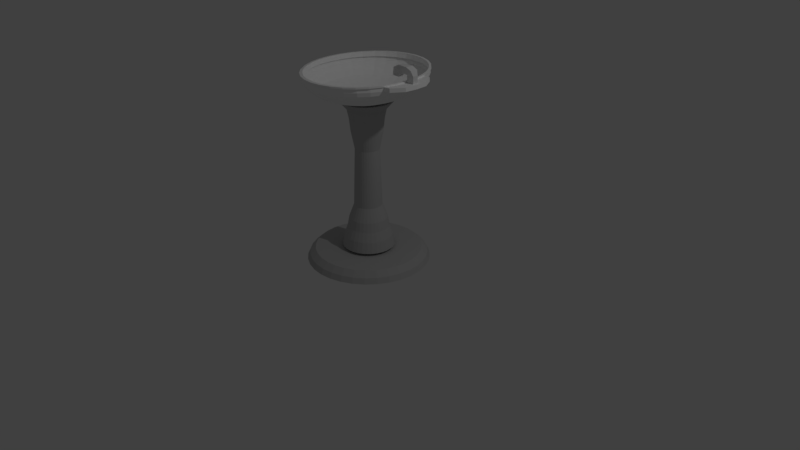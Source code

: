 # Source: bathroom_sink.blend  (saved by Blender 2.79.0; exported with 4.5.12 LTS)
import bpy
from mathutils import Matrix  # noqa: F401  (used for matrix-valued properties, if any)

bpy.ops.wm.read_factory_settings(use_empty=True)
scene = bpy.context.scene
scene.name = 'Scene'

# ---- collections
col_collection_1 = bpy.data.collections.new('Collection 1'); scene.collection.children.link(col_collection_1)
col_collection_2 = bpy.data.collections.new('Collection 2'); scene.collection.children.link(col_collection_2)

# ---- materials (node trees are filled in below, after node groups)
mat_top = bpy.data.materials.new('top')
mat_top.alpha_threshold = 0.0
mat_top.use_transparent_shadow = False
mat_top.diffuse_color = (1.0, 1.0, 1.0, 1.0)
mat_top.roughness = 0.5
mat_pole = bpy.data.materials.new('pole')
mat_pole.alpha_threshold = 0.0
mat_pole.use_transparent_shadow = False
mat_pole.diffuse_color = (0.4969, 0.4969, 0.4969, 1.0)
mat_pole.roughness = 0.5
mat_base = bpy.data.materials.new('base')
mat_base.alpha_threshold = 0.0
mat_base.use_transparent_shadow = False
mat_base.diffuse_color = (0.4969, 0.4969, 0.4969, 1.0)
mat_base.roughness = 0.5

# ---- material node trees

# ---- world
world_world = bpy.data.worlds.new('World'); scene.world = world_world
world_world.color = (0.05088, 0.05088, 0.05088)
world_world.use_sun_shadow = False
world_world.sun_shadow_jitter_overblur = 0.0
world_world.cycles.sampling_method = 'MANUAL'

# ---- cameras
cam_camera = bpy.data.cameras.new('Camera')
cam_camera.clip_end = 100.0
cam_camera.lens = 35.0
cam_camera.sensor_width = 32.0
cam_camera.sensor_height = 18.0
cam_camera.ortho_scale = 7.314
cam_camera.dof.focus_distance = 0.0
cam_camera.dof.aperture_fstop = 128.0

# ---- lights
light_lamp = bpy.data.lights.new('Lamp', 'POINT')
light_lamp.transmission_factor = 0.0
light_lamp.cutoff_distance = 30.0
light_lamp.energy = 100.0
light_lamp.shadow_buffer_clip_start = 1.001
light_lamp.shadow_soft_size = 0.1
light_lamp.shadow_maximum_resolution = 0.006
light_lamp.use_absolute_resolution = True

# ---- meshes
me_cylinder_001 = bpy.data.meshes.new('Cylinder.001')
me_cylinder_001.from_pydata([(0.01116, 0.3919, -2.166), (0.01005, 0.9726, -0.1662), (0.08804, 0.3844, -2.166), (0.2003, 0.9538, -0.1662), (0.162, 0.3619, -2.166), (0.3833, 0.8983, -0.1662), (0.2301, 0.3255, -2.166), (0.5519, 0.8082, -0.1662), (0.2898, 0.2765, -2.166), (0.6997, 0.6869, -0.1662), (0.3388, 0.2168, -2.166), (0.821, 0.5391, -0.1662), (0.3753, 0.1486, -2.166), (0.9111, 0.3705, -0.1662), (0.3977, 0.07471, -2.166), (0.9666, 0.1875, -0.1662), (0.4053, -0.002179, -2.166), (0.9854, -0.002757, -0.1662), (0.3977, -0.07907, -2.166), (0.9666, -0.193, -0.1662), (0.3753, -0.153, -2.166), (0.9111, -0.376, -0.1662), (0.3388, -0.2211, -2.166), (0.821, -0.5446, -0.1662), (0.2898, -0.2809, -2.166), (0.6997, -0.6924, -0.1662), (0.2301, -0.3299, -2.166), (0.5519, -0.8137, -0.1662), (0.162, -0.3663, -2.166), (0.3833, -0.9038, -0.1662), (0.08804, -0.3887, -2.166), (0.2003, -0.9593, -0.1662), (0.01116, -0.3963, -2.166), (0.01005, -0.9781, -0.1662), (-0.06573, -0.3887, -2.166), (-0.1802, -0.9593, -0.1662), (-0.1397, -0.3663, -2.166), (-0.3632, -0.9038, -0.1662), (-0.2078, -0.3299, -2.166), (-0.5318, -0.8137, -0.1662), (-0.2675, -0.2809, -2.166), (-0.6796, -0.6924, -0.1662), (-0.3165, -0.2211, -2.166), (-0.8009, -0.5446, -0.1662), (-0.3529, -0.153, -2.166), (-0.891, -0.376, -0.1662), (-0.3754, -0.07906, -2.166), (-0.9465, -0.193, -0.1662), (-0.3829, -0.002179, -2.166), (-0.9653, -0.002756, -0.1662), (-0.3754, 0.07471, -2.166), (-0.9465, 0.1875, -0.1662), (-0.3529, 0.1486, -2.166), (-0.891, 0.3705, -0.1662), (-0.3165, 0.2168, -2.166), (-0.8009, 0.5391, -0.1662), (-0.2675, 0.2765, -2.166), (-0.6796, 0.6869, -0.1662), (-0.2078, 0.3255, -2.166), (-0.5318, 0.8082, -0.1662), (-0.1397, 0.3619, -2.166), (-0.3632, 0.8983, -0.1662), (-0.06573, 0.3844, -2.166), (-0.1802, 0.9538, -0.1662), (0.00939, 0.7893, -1.547), (0.164, 0.774, -1.547), (0.3126, 0.7289, -1.547), (0.4496, 0.6557, -1.547), (0.5697, 0.5572, -1.547), (0.6682, 0.4371, -1.547), (0.7414, 0.3001, -1.547), (0.7865, 0.1515, -1.547), (0.8018, -0.003102, -1.547), (0.7865, -0.1577, -1.547), (0.7414, -0.3063, -1.547), (0.6682, -0.4433, -1.547), (0.5697, -0.5634, -1.547), (0.4496, -0.6619, -1.547), (0.3126, -0.7351, -1.547), (0.164, -0.7802, -1.547), (0.00939, -0.7955, -1.547), (-0.1452, -0.7802, -1.547), (-0.2938, -0.7351, -1.547), (-0.4308, -0.6619, -1.547), (-0.5509, -0.5634, -1.547), (-0.6494, -0.4433, -1.547), (-0.7227, -0.3063, -1.547), (-0.7677, -0.1577, -1.547), (-0.783, -0.003101, -1.547), (-0.7677, 0.1515, -1.547), (-0.7227, 0.3001, -1.547), (-0.6494, 0.4371, -1.547), (-0.5509, 0.5572, -1.547), (-0.4308, 0.6557, -1.547), (-0.2938, 0.7289, -1.547), (-0.1452, 0.774, -1.547), (0.009623, 0.9777, -0.8122), (0.2009, 0.9589, -0.8122), (0.3849, 0.903, -0.8122), (0.5545, 0.8124, -0.8122), (0.7031, 0.6905, -0.8122), (0.825, 0.5419, -0.8122), (0.9156, 0.3723, -0.8122), (0.9715, 0.1883, -0.8122), (0.9903, -0.002981, -0.8122), (0.9715, -0.1943, -0.8122), (0.9156, -0.3783, -0.8122), (0.825, -0.5478, -0.8122), (0.7031, -0.6964, -0.8122), (0.5545, -0.8184, -0.8122), (0.3849, -0.909, -0.8122), (0.2009, -0.9648, -0.8122), (0.009622, -0.9837, -0.8122), (-0.1817, -0.9648, -0.8122), (-0.3657, -0.909, -0.8122), (-0.5352, -0.8184, -0.8122), (-0.6838, -0.6964, -0.8122), (-0.8058, -0.5478, -0.8122), (-0.8964, -0.3783, -0.8122), (-0.9522, -0.1943, -0.8122), (-0.9711, -0.00298, -0.8122), (-0.9522, 0.1883, -0.8122), (-0.8964, 0.3723, -0.8122), (-0.8058, 0.5419, -0.8122), (-0.6838, 0.6905, -0.8122), (-0.5352, 0.8124, -0.8122), (-0.3657, 0.903, -0.8122), (-0.1817, 0.9589, -0.8122), (0.01005, 1.001, -0.5378), (0.2058, 0.9813, -0.5378), (0.394, 0.9242, -0.5378), (0.5675, 0.8315, -0.5378), (0.7195, 0.7067, -0.5378), (0.8443, 0.5547, -0.5378), (0.937, 0.3812, -0.5378), (0.9941, 0.193, -0.5378), (1.013, -0.002757, -0.5378), (0.9941, -0.1985, -0.5378), (0.937, -0.3867, -0.5378), (0.8443, -0.5602, -0.5378), (0.7195, -0.7122, -0.5378), (0.5675, -0.837, -0.5378), (0.394, -0.9297, -0.5378), (0.2058, -0.9868, -0.5378), (0.01005, -1.006, -0.5378), (-0.1857, -0.9868, -0.5378), (-0.3739, -0.9297, -0.5378), (-0.5474, -0.837, -0.5378), (-0.6994, -0.7122, -0.5378), (-0.8242, -0.5602, -0.5378), (-0.9169, -0.3867, -0.5378), (-0.974, -0.1985, -0.5378), (-0.9933, -0.002756, -0.5378), (-0.974, 0.193, -0.5378), (-0.9169, 0.3812, -0.5378), (-0.8242, 0.5547, -0.5378), (-0.6994, 0.7067, -0.5378), (-0.5474, 0.8315, -0.5378), (-0.3739, 0.9242, -0.5378), (-0.1857, 0.9813, -0.5378), (0.01005, 0.9982, -0.2712), (0.2053, 0.9789, -0.2712), (0.3931, 0.922, -0.2712), (0.5661, 0.8295, -0.2712), (0.7178, 0.705, -0.2712), (0.8423, 0.5533, -0.2712), (0.9348, 0.3803, -0.2712), (0.9918, 0.1925, -0.2712), (1.011, -0.002757, -0.2712), (0.9918, -0.198, -0.2712), (0.9348, -0.3858, -0.2712), (0.8423, -0.5588, -0.2712), (0.7178, -0.7105, -0.2712), (0.5661, -0.835, -0.2712), (0.3931, -0.9275, -0.2712), (0.2053, -0.9845, -0.2712), (0.01005, -1.004, -0.2712), (-0.1852, -0.9845, -0.2712), (-0.373, -0.9275, -0.2712), (-0.546, -0.835, -0.2712), (-0.6977, -0.7105, -0.2712), (-0.8222, -0.5588, -0.2712), (-0.9147, -0.3858, -0.2712), (-0.9716, -0.198, -0.2712), (-0.9909, -0.002756, -0.2712), (-0.9716, 0.1925, -0.2712), (-0.9147, 0.3803, -0.2712), (-0.8222, 0.5533, -0.2712), (-0.6977, 0.705, -0.2712), (-0.546, 0.8295, -0.2712), (-0.373, 0.922, -0.2712), (-0.1852, 0.9789, -0.2712), (0.9908, -0.1978, -0.1662), (1.01, -0.002757, -0.1662), (0.9339, -0.3854, -0.1662), (0.8415, -0.5583, -0.1662), (0.7172, -0.7099, -0.1662), (0.5656, -0.8342, -0.1662), (0.3927, -0.9266, -0.1662), (0.2051, -0.9835, -0.1662), (0.01005, -1.003, -0.1662), (-0.185, -0.9835, -0.1662), (-0.3726, -0.9266, -0.1662), (-0.5455, -0.8342, -0.1662), (-0.6971, -0.7099, -0.1662), (-0.8214, -0.5583, -0.1662), (-0.9138, -0.3854, -0.1662), (-0.9707, -0.1978, -0.1662), (-0.9899, -0.002756, -0.1662), (1.011, -0.002757, -0.2712), (0.9918, -0.198, -0.2712), (0.9348, -0.3858, -0.2712), (0.8423, -0.5588, -0.2712), (0.7178, -0.7105, -0.2712), (0.5661, -0.835, -0.2712), (0.3931, -0.9275, -0.2712), (0.2053, -0.9845, -0.2712), (0.01005, -1.004, -0.2712), (-0.1852, -0.9845, -0.2712), (-0.373, -0.9275, -0.2712), (-0.546, -0.835, -0.2712), (-0.6977, -0.7105, -0.2712), (-0.8222, -0.5588, -0.2712), (-0.9147, -0.3858, -0.2712), (-0.9716, -0.198, -0.2712), (-0.9909, -0.002756, -0.2712), (0.8472, -0.5868, -0.1619), (0.9396, -0.4139, -0.1619), (0.7228, -0.7383, -0.1619), (0.5713, -0.8627, -0.1619), (0.3984, -0.9551, -0.1619), (0.2108, -1.012, -0.1619), (0.01571, -1.031, -0.1619), (-0.1794, -1.012, -0.1619), (-0.367, -0.9551, -0.1619), (-0.5399, -0.8627, -0.1619), (-0.6914, -0.7383, -0.1619), (0.9405, -0.4142, -0.2669), (0.848, -0.5873, -0.2669), (0.7235, -0.739, -0.2669), (0.5718, -0.8634, -0.2669), (0.3988, -0.9559, -0.2669), (0.211, -1.013, -0.2669), (0.01571, -1.032, -0.2669), (-0.1796, -1.013, -0.2669), (-0.3673, -0.9559, -0.2669), (-0.5404, -0.8634, -0.2669), (-0.6921, -0.739, -0.2669), (0.8557, 0.5556, -0.1643), (0.7314, 0.7072, -0.1643), (0.9482, 0.3828, -0.1643), (1.005, 0.1952, -0.1643), (1.024, 7.305e-05, -0.1643), (0.732, 0.7078, -0.2692), (0.8565, 0.5562, -0.2692), (0.949, 0.3831, -0.2692), (1.006, 0.1953, -0.2692), (1.025, 7.305e-05, -0.2692), (1.005, -0.195, -0.1643), (1.024, 7.305e-05, -0.1643), (0.9482, -0.3826, -0.1643), (1.025, 7.305e-05, -0.2692), (1.006, -0.1952, -0.2692), (0.949, -0.383, -0.2692), (0.2051, 0.9925, -0.1642), (0.01005, 1.012, -0.1642), (0.01005, 1.013, -0.2691), (0.3927, 0.9356, -0.1642), (0.5656, 0.8432, -0.1642), (0.7172, 0.7189, -0.1642), (-0.5455, 0.8432, -0.1642), (-0.6971, 0.7189, -0.1642), (-0.3726, 0.9356, -0.1642), (-0.185, 0.9925, -0.1642), (0.2053, 0.9934, -0.2691), (0.3931, 0.9365, -0.2691), (0.5661, 0.844, -0.2691), (0.7178, 0.7195, -0.2691), (-0.6977, 0.7195, -0.2691), (-0.546, 0.844, -0.2691), (-0.373, 0.9365, -0.2691), (-0.1852, 0.9934, -0.2691), (-0.9852, 0.1923, -0.1642), (-1.004, -0.002756, -0.1642), (-0.9283, 0.3799, -0.1642), (-0.8359, 0.5528, -0.1642), (-0.7116, 0.7044, -0.1642), (-1.005, -0.002756, -0.2691), (-0.9862, 0.1925, -0.2691), (-0.9292, 0.3803, -0.2691), (-0.8367, 0.5533, -0.2691), (-0.7122, 0.705, -0.2691), (-0.8359, -0.5583, -0.1642), (-0.7116, -0.7099, -0.1642), (-0.9283, -0.3854, -0.1642), (-0.9852, -0.1978, -0.1642), (-1.004, -0.002756, -0.1642), (-0.7122, -0.7105, -0.2691), (-0.8367, -0.5588, -0.2691), (-0.9292, -0.3858, -0.2691), (-0.9862, -0.198, -0.2691), (-1.005, -0.002756, -0.2691), (0.2051, 0.978, -0.1662), (0.01005, 0.9972, -0.1662), (0.3927, 0.9211, -0.1662), (0.5656, 0.8287, -0.1662), (0.7172, 0.7044, -0.1662), (0.8415, 0.5528, -0.1662), (0.9339, 0.3799, -0.1662), (0.9908, 0.1923, -0.1662), (1.01, -0.002757, -0.1662), (0.9908, -0.1978, -0.1662), (0.9339, -0.3854, -0.1662), (0.8415, -0.5583, -0.1662), (0.7172, -0.7099, -0.1662), (0.5656, -0.8342, -0.1662), (0.3927, -0.9266, -0.1662), (0.2051, -0.9835, -0.1662), (0.01005, -1.003, -0.1662), (-0.185, -0.9835, -0.1662), (-0.3726, -0.9266, -0.1662), (-0.5455, -0.8342, -0.1662), (-0.6971, -0.7099, -0.1662), (-0.8214, -0.5583, -0.1662), (-0.9138, -0.3854, -0.1662), (-0.9707, -0.1978, -0.1662), (-0.9899, -0.002756, -0.1662), (-0.9707, 0.1923, -0.1662), (-0.9138, 0.3799, -0.1662), (-0.8214, 0.5528, -0.1662), (-0.6971, 0.7044, -0.1662), (-0.5455, 0.8287, -0.1662), (-0.3726, 0.9211, -0.1662), (-0.185, 0.978, -0.1662), (0.2003, 0.9538, -0.5198), (0.01005, 0.9726, -0.5198), (0.3833, 0.8983, -0.5198), (0.5519, 0.8082, -0.5198), (0.6997, 0.6869, -0.5198), (0.821, 0.5391, -0.5198), (0.9111, 0.3705, -0.5198), (0.9666, 0.1875, -0.5198), (0.9854, -0.002757, -0.5198), (0.9666, -0.193, -0.5198), (0.9111, -0.376, -0.5198), (0.821, -0.5446, -0.5198), (0.6997, -0.6924, -0.5198), (0.5519, -0.8137, -0.5198), (0.3833, -0.9038, -0.5198), (0.2003, -0.9593, -0.5198), (0.01005, -0.9781, -0.5198), (-0.1802, -0.9593, -0.5198), (-0.3632, -0.9038, -0.5198), (-0.5318, -0.8137, -0.5198), (-0.6796, -0.6924, -0.5198), (-0.8009, -0.5446, -0.5198), (-0.891, -0.376, -0.5198), (-0.9465, -0.193, -0.5198), (-0.9653, -0.002756, -0.5198), (-0.9465, 0.1875, -0.5198), (-0.891, 0.3705, -0.5198), (-0.8009, 0.5391, -0.5198), (-0.6796, 0.6869, -0.5198), (-0.5318, 0.8082, -0.5198), (-0.3632, 0.8983, -0.5198), (-0.1802, 0.9538, -0.5198), (0.134, 0.6207, -1.824), (0.2532, 0.5845, -1.824), (0.3631, 0.5258, -1.824), (0.4595, 0.4467, -1.824), (0.5385, 0.3504, -1.824), (0.5973, 0.2405, -1.824), (0.6335, 0.1212, -1.824), (0.6457, -0.00281, -1.824), (0.6335, -0.1268, -1.824), (0.5973, -0.2461, -1.824), (0.5385, -0.356, -1.824), (0.4595, -0.4523, -1.824), (0.3631, -0.5314, -1.824), (0.2532, -0.5901, -1.824), (0.134, -0.6263, -1.824), (0.00995, -0.6385, -1.824), (-0.1141, -0.6263, -1.824), (-0.2333, -0.5901, -1.824), (-0.3432, -0.5314, -1.824), (-0.4396, -0.4523, -1.824), (-0.5186, -0.356, -1.824), (-0.5774, -0.2461, -1.824), (-0.6136, -0.1268, -1.824), (-0.6258, -0.002809, -1.824), (-0.6136, 0.1212, -1.824), (-0.5774, 0.2405, -1.824), (-0.5186, 0.3504, -1.824), (-0.4396, 0.4467, -1.824), (-0.3432, 0.5258, -1.824), (-0.2333, 0.5845, -1.824), (-0.1141, 0.6207, -1.824), (0.00995, 0.6329, -1.824), (0.187, 0.89, -1.155), (0.3578, 0.8382, -1.155), (0.5153, 0.7541, -1.155), (0.6533, 0.6408, -1.155), (0.7665, 0.5028, -1.155), (0.8507, 0.3454, -1.155), (0.9025, 0.1745, -1.155), (0.92, -0.003128, -1.155), (0.9025, -0.1808, -1.155), (0.8507, -0.3516, -1.155), (0.7665, -0.5091, -1.155), (0.6533, -0.6471, -1.155), (0.5153, -0.7603, -1.155), (0.3578, -0.8445, -1.155), (0.187, -0.8963, -1.155), (0.00934, -0.9138, -1.155), (-0.1683, -0.8963, -1.155), (-0.3392, -0.8445, -1.155), (-0.4966, -0.7603, -1.155), (-0.6346, -0.6471, -1.155), (-0.7478, -0.5091, -1.155), (-0.832, -0.3516, -1.155), (-0.8838, -0.1808, -1.155), (-0.9013, -0.003127, -1.155), (-0.8838, 0.1745, -1.155), (-0.832, 0.3454, -1.155), (-0.7478, 0.5028, -1.155), (-0.6346, 0.6408, -1.155), (-0.4966, 0.7541, -1.155), (-0.3392, 0.8382, -1.155), (-0.1683, 0.89, -1.155), (0.009341, 0.9075, -1.155), (1.072, 0.3803, -0.243), (1.075, 0.3812, -0.5096), (1.212, 0.1925, -0.243), (1.214, 0.193, -0.5096), (1.231, -0.002757, -0.243), (1.233, -0.002757, -0.5096), (1.212, -0.198, -0.243), (1.214, -0.1985, -0.5096), (1.067, -0.3858, -0.243), (1.069, -0.3867, -0.5096)], [], [(303, 302, 264, 265), (304, 305, 268, 267), (331, 332, 272, 270), (164, 163, 276, 277), (165, 164, 253, 254), (306, 307, 248, 249), (166, 165, 254, 255), (209, 193, 259, 261), (326, 184, 225, 208), (174, 173, 214, 215), (320, 321, 203, 202), (311, 312, 194, 192), (175, 174, 215, 216), (168, 310, 193, 209), (324, 325, 207, 206), (176, 175, 216, 217), (315, 316, 198, 197), (177, 176, 217, 218), (319, 320, 202, 201), (310, 311, 192, 193), (178, 177, 218, 219), (323, 324, 206, 205), (179, 178, 219, 220), (314, 315, 197, 196), (186, 185, 288, 289), (225, 224, 300, 301), (326, 327, 282, 283), (187, 186, 289, 290), (333, 303, 265, 273), (188, 330, 271, 278), (45, 43, 355, 356), (302, 304, 267, 264), (189, 188, 278, 279), (0, 2, 4, 6, 8, 10, 12, 14, 16, 18, 20, 22, 24, 26, 28, 30, 32, 34, 36, 38, 40, 42, 44, 46, 48, 50, 52, 54, 56, 58, 60, 62), (396, 95, 64, 397), (395, 94, 95, 396), (394, 93, 94, 395), (393, 92, 93, 394), (392, 91, 92, 393), (391, 90, 91, 392), (390, 89, 90, 391), (389, 88, 89, 390), (388, 87, 88, 389), (387, 86, 87, 388), (386, 85, 86, 387), (385, 84, 85, 386), (384, 83, 84, 385), (383, 82, 83, 384), (382, 81, 82, 383), (381, 80, 81, 382), (380, 79, 80, 381), (379, 78, 79, 380), (378, 77, 78, 379), (377, 76, 77, 378), (376, 75, 76, 377), (375, 74, 75, 376), (374, 73, 74, 375), (373, 72, 73, 374), (372, 71, 72, 373), (371, 70, 71, 372), (370, 69, 70, 371), (369, 68, 69, 370), (368, 67, 68, 369), (367, 66, 67, 368), (366, 65, 66, 367), (397, 64, 65, 366), (428, 127, 96, 429), (427, 126, 127, 428), (426, 125, 126, 427), (425, 124, 125, 426), (424, 123, 124, 425), (423, 122, 123, 424), (422, 121, 122, 423), (421, 120, 121, 422), (420, 119, 120, 421), (419, 118, 119, 420), (418, 117, 118, 419), (417, 116, 117, 418), (416, 115, 116, 417), (415, 114, 115, 416), (414, 113, 114, 415), (413, 112, 113, 414), (412, 111, 112, 413), (411, 110, 111, 412), (410, 109, 110, 411), (409, 108, 109, 410), (408, 107, 108, 409), (407, 106, 107, 408), (406, 105, 106, 407), (405, 104, 105, 406), (404, 103, 104, 405), (403, 102, 103, 404), (402, 101, 102, 403), (401, 100, 101, 402), (400, 99, 100, 401), (399, 98, 99, 400), (398, 97, 98, 399), (429, 96, 97, 398), (127, 159, 128, 96), (126, 158, 159, 127), (125, 157, 158, 126), (124, 156, 157, 125), (123, 155, 156, 124), (122, 154, 155, 123), (121, 153, 154, 122), (120, 152, 153, 121), (119, 151, 152, 120), (118, 150, 151, 119), (117, 149, 150, 118), (116, 148, 149, 117), (115, 147, 148, 116), (114, 146, 147, 115), (113, 145, 146, 114), (112, 144, 145, 113), (111, 143, 144, 112), (110, 142, 143, 111), (109, 141, 142, 110), (108, 140, 141, 109), (107, 139, 140, 108), (106, 138, 139, 107), (105, 137, 138, 106), (104, 136, 137, 105), (103, 135, 136, 104), (102, 134, 135, 103), (101, 133, 134, 102), (100, 132, 133, 101), (99, 131, 132, 100), (98, 130, 131, 99), (97, 129, 130, 98), (96, 128, 129, 97), (159, 191, 160, 128), (158, 190, 191, 159), (157, 189, 190, 158), (156, 188, 189, 157), (155, 187, 188, 156), (154, 186, 187, 155), (153, 185, 186, 154), (152, 184, 185, 153), (151, 183, 184, 152), (150, 182, 183, 151), (149, 181, 182, 150), (148, 180, 181, 149), (147, 179, 180, 148), (146, 178, 179, 147), (145, 177, 178, 146), (144, 176, 177, 145), (143, 175, 176, 144), (142, 174, 175, 143), (141, 173, 174, 142), (140, 172, 173, 141), (139, 171, 172, 140), (138, 170, 171, 139), (134, 166, 430, 431), (135, 134, 431, 433), (169, 170, 438, 436), (166, 167, 432, 430), (133, 165, 166, 134), (132, 164, 165, 133), (131, 163, 164, 132), (130, 162, 163, 131), (129, 161, 162, 130), (128, 160, 161, 129), (192, 194, 260, 258), (308, 309, 251, 250), (195, 196, 228, 226), (218, 217, 243, 244), (202, 203, 235, 234), (194, 195, 226, 227), (219, 218, 244, 245), (201, 202, 234, 233), (212, 211, 237, 238), (220, 219, 245, 246), (200, 201, 233, 232), (213, 212, 238, 239), (208, 225, 301, 296), (328, 329, 285, 284), (188, 187, 290, 291), (330, 188, 291, 286), (316, 317, 199, 198), (173, 172, 213, 214), (325, 326, 208, 207), (172, 171, 212, 213), (312, 313, 195, 194), (321, 322, 204, 203), (171, 170, 211, 212), (184, 183, 224, 225), (317, 318, 200, 199), (170, 169, 210, 211), (183, 182, 223, 224), (169, 168, 209, 210), (313, 314, 196, 195), (182, 181, 222, 223), (322, 323, 205, 204), (181, 180, 221, 222), (318, 319, 201, 200), (180, 179, 220, 221), (237, 227, 226, 238), (238, 226, 228, 239), (239, 228, 229, 240), (240, 229, 230, 241), (241, 230, 231, 242), (242, 231, 232, 243), (243, 232, 233, 244), (244, 233, 234, 245), (245, 234, 235, 246), (246, 235, 236, 247), (211, 194, 227, 237), (203, 204, 236, 235), (217, 216, 242, 243), (196, 197, 229, 228), (216, 215, 241, 242), (197, 198, 230, 229), (204, 221, 247, 236), (215, 214, 240, 241), (198, 199, 231, 230), (214, 213, 239, 240), (199, 200, 232, 231), (221, 220, 246, 247), (253, 249, 248, 254), (254, 248, 250, 255), (255, 250, 251, 256), (256, 251, 252, 257), (261, 259, 258, 262), (262, 258, 260, 263), (211, 210, 262, 263), (194, 211, 263, 260), (310, 168, 257, 252), (210, 209, 261, 262), (309, 310, 252, 251), (307, 308, 250, 248), (164, 306, 249, 253), (168, 167, 256, 257), (193, 192, 258, 259), (167, 166, 255, 256), (266, 265, 264, 274), (274, 264, 267, 275), (275, 267, 268, 276), (276, 268, 269, 277), (278, 271, 270, 279), (279, 270, 272, 280), (280, 272, 273, 281), (281, 273, 265, 266), (163, 162, 275, 276), (160, 191, 281, 266), (162, 161, 274, 275), (191, 190, 280, 281), (161, 160, 266, 274), (332, 333, 273, 272), (306, 164, 277, 269), (305, 306, 269, 268), (190, 189, 279, 280), (330, 331, 270, 271), (287, 283, 282, 288), (288, 282, 284, 289), (289, 284, 285, 290), (290, 285, 286, 291), (297, 293, 292, 298), (298, 292, 294, 299), (299, 294, 295, 300), (300, 295, 296, 301), (224, 223, 299, 300), (184, 326, 283, 287), (185, 184, 287, 288), (204, 205, 292, 293), (329, 330, 286, 285), (223, 222, 298, 299), (205, 206, 294, 292), (221, 204, 293, 297), (327, 328, 284, 282), (222, 221, 297, 298), (206, 207, 295, 294), (207, 208, 296, 295), (221, 247, 297), (247, 297, 293, 236), (204, 236, 293), (188, 278, 291), (278, 271, 286, 291), (330, 271, 286), (277, 164, 253), (249, 269, 277, 253), (306, 269, 249), (211, 237, 263), (237, 227, 260, 263), (227, 194, 260), (1, 3, 302, 303), (3, 5, 304, 302), (5, 7, 305, 304), (7, 9, 306, 305), (9, 11, 307, 306), (11, 13, 308, 307), (13, 15, 309, 308), (15, 17, 310, 309), (17, 19, 311, 310), (19, 21, 312, 311), (21, 23, 313, 312), (23, 25, 314, 313), (25, 27, 315, 314), (27, 29, 316, 315), (29, 31, 317, 316), (31, 33, 318, 317), (33, 35, 319, 318), (35, 37, 320, 319), (37, 39, 321, 320), (39, 41, 322, 321), (41, 43, 323, 322), (43, 45, 324, 323), (45, 47, 325, 324), (47, 49, 326, 325), (49, 51, 327, 326), (51, 53, 328, 327), (53, 55, 329, 328), (55, 57, 330, 329), (57, 59, 331, 330), (59, 61, 332, 331), (61, 63, 333, 332), (63, 1, 303, 333), (19, 17, 342, 343), (47, 45, 356, 357), (21, 19, 343, 344), (49, 47, 357, 358), (23, 21, 344, 345), (51, 49, 358, 359), (25, 23, 345, 346), (53, 51, 359, 360), (27, 25, 346, 347), (55, 53, 360, 361), (29, 27, 347, 348), (3, 1, 335, 334), (57, 55, 361, 362), (31, 29, 348, 349), (5, 3, 334, 336), (59, 57, 362, 363), (33, 31, 349, 350), (7, 5, 336, 337), (61, 59, 363, 364), (35, 33, 350, 351), (9, 7, 337, 338), (63, 61, 364, 365), (37, 35, 351, 352), (11, 9, 338, 339), (1, 63, 365, 335), (39, 37, 352, 353), (13, 11, 339, 340), (41, 39, 353, 354), (15, 13, 340, 341), (43, 41, 354, 355), (17, 15, 341, 342), (0, 397, 366, 2), (2, 366, 367, 4), (4, 367, 368, 6), (6, 368, 369, 8), (8, 369, 370, 10), (10, 370, 371, 12), (12, 371, 372, 14), (14, 372, 373, 16), (16, 373, 374, 18), (18, 374, 375, 20), (20, 375, 376, 22), (22, 376, 377, 24), (24, 377, 378, 26), (26, 378, 379, 28), (28, 379, 380, 30), (30, 380, 381, 32), (32, 381, 382, 34), (34, 382, 383, 36), (36, 383, 384, 38), (38, 384, 385, 40), (40, 385, 386, 42), (42, 386, 387, 44), (44, 387, 388, 46), (46, 388, 389, 48), (48, 389, 390, 50), (50, 390, 391, 52), (52, 391, 392, 54), (54, 392, 393, 56), (56, 393, 394, 58), (58, 394, 395, 60), (60, 395, 396, 62), (62, 396, 397, 0), (64, 429, 398, 65), (65, 398, 399, 66), (66, 399, 400, 67), (67, 400, 401, 68), (68, 401, 402, 69), (69, 402, 403, 70), (70, 403, 404, 71), (71, 404, 405, 72), (72, 405, 406, 73), (73, 406, 407, 74), (74, 407, 408, 75), (75, 408, 409, 76), (76, 409, 410, 77), (77, 410, 411, 78), (78, 411, 412, 79), (79, 412, 413, 80), (80, 413, 414, 81), (81, 414, 415, 82), (82, 415, 416, 83), (83, 416, 417, 84), (84, 417, 418, 85), (85, 418, 419, 86), (86, 419, 420, 87), (87, 420, 421, 88), (88, 421, 422, 89), (89, 422, 423, 90), (90, 423, 424, 91), (91, 424, 425, 92), (92, 425, 426, 93), (93, 426, 427, 94), (94, 427, 428, 95), (95, 428, 429, 64), (437, 436, 438, 439), (435, 434, 436, 437), (433, 432, 434, 435), (431, 430, 432, 433), (138, 137, 437, 439), (170, 138, 439, 438), (168, 169, 436, 434), (137, 136, 435, 437), (167, 168, 434, 432), (136, 135, 433, 435)])
me_cylinder_001.materials.append(mat_top)
me_cylinder_001.use_remesh_preserve_volume = False
me_cylinder_001.use_remesh_preserve_attributes = False
me_cylinder_001.use_mirror_vertex_groups = False
me_cylinder_001.update()
me_cylinder = bpy.data.meshes.new('Cylinder')
me_cylinder.from_pydata([(-7.871e-08, 1.663, -0.9978), (-8.437e-08, 1.71, 0.6194), (0.3244, 1.631, -0.9978), (0.3337, 1.678, 0.6194), (0.6363, 1.536, -0.9978), (0.6546, 1.58, 0.6194), (0.9238, 1.383, -0.9978), (0.9503, 1.422, 0.6194), (1.176, 1.176, -0.9978), (1.21, 1.21, 0.6194), (1.383, 0.9238, -0.9978), (1.422, 0.9503, 0.6194), (1.536, 0.6363, -0.9978), (1.58, 0.6546, 0.6194), (1.631, 0.3244, -0.9978), (1.678, 0.3337, 0.6194), (1.663, -6.335e-08, -0.9978), (1.71, -7.334e-08, 0.6194), (1.631, -0.3244, -0.9978), (1.678, -0.3337, 0.6194), (1.536, -0.6363, -0.9978), (1.58, -0.6546, 0.6194), (1.383, -0.9238, -0.9978), (1.422, -0.9503, 0.6194), (1.176, -1.176, -0.9978), (1.21, -1.21, 0.6194), (0.9238, -1.383, -0.9978), (0.9503, -1.422, 0.6194), (0.6363, -1.536, -0.9978), (0.6546, -1.58, 0.6194), (0.3244, -1.631, -0.9978), (0.3337, -1.678, 0.6194), (-6.205e-07, -1.663, -0.9978), (-6.417e-07, -1.71, 0.6194), (-0.3244, -1.631, -0.9978), (-0.3337, -1.678, 0.6194), (-0.6363, -1.536, -0.9978), (-0.6546, -1.58, 0.6194), (-0.9238, -1.383, -0.9978), (-0.9503, -1.422, 0.6194), (-1.176, -1.176, -0.9978), (-1.21, -1.21, 0.6194), (-1.383, -0.9238, -0.9978), (-1.422, -0.9503, 0.6194), (-1.536, -0.6363, -0.9978), (-1.58, -0.6546, 0.6194), (-1.631, -0.3244, -0.9978), (-1.678, -0.3337, 0.6194), (-1.663, 1.417e-06, -0.9978), (-1.71, 1.449e-06, 0.6194), (-1.631, 0.3244, -0.9978), (-1.678, 0.3337, 0.6194), (-1.536, 0.6363, -0.9978), (-1.58, 0.6546, 0.6194), (-1.383, 0.9238, -0.9978), (-1.422, 0.9503, 0.6194), (-1.176, 1.176, -0.9978), (-1.209, 1.21, 0.6194), (-0.9238, 1.383, -0.9978), (-0.9503, 1.422, 0.6194), (-0.6363, 1.536, -0.9978), (-0.6546, 1.58, 0.6194), (-0.3244, 1.631, -0.9978), (-0.3337, 1.678, 0.6194), (-2.491e-08, 1.21, -0.68), (0.236, 1.187, -0.68), (0.463, 1.118, -0.68), (0.6721, 1.006, -0.68), (0.8555, 0.8555, -0.68), (1.006, 0.6721, -0.68), (1.118, 0.463, -0.68), (1.187, 0.236, -0.68), (1.21, 3.155e-08, -0.68), (1.187, -0.236, -0.68), (1.118, -0.463, -0.68), (1.006, -0.6721, -0.68), (0.8555, -0.8555, -0.68), (0.6721, -1.006, -0.68), (0.463, -1.118, -0.68), (0.236, -1.187, -0.68), (-4.191e-07, -1.21, -0.68), (-0.236, -1.187, -0.68), (-0.463, -1.118, -0.68), (-0.6721, -1.006, -0.68), (-0.8555, -0.8555, -0.68), (-1.006, -0.6721, -0.68), (-1.118, -0.463, -0.68), (-1.187, -0.236, -0.68), (-1.21, 1.108e-06, -0.68), (-1.187, 0.236, -0.68), (-1.118, 0.463, -0.68), (-1.006, 0.6721, -0.68), (-0.8555, 0.8555, -0.68), (-0.6721, 1.006, -0.68), (-0.463, 1.118, -0.68), (-0.236, 1.187, -0.68), (0.2982, 1.499, -0.8808), (0.5849, 1.412, -0.8808), (0.8491, 1.271, -0.8808), (1.081, 1.081, -0.8808), (1.271, 0.8491, -0.8808), (1.412, 0.5849, -0.8808), (1.499, 0.2982, -0.8808), (1.528, -3.476e-08, -0.8808), (1.499, -0.2982, -0.8808), (1.412, -0.5849, -0.8808), (1.271, -0.8491, -0.8808), (1.081, -1.081, -0.8808), (0.8491, -1.271, -0.8808), (0.5849, -1.412, -0.8808), (0.2982, -1.499, -0.8808), (-5.572e-07, -1.528, -0.8808), (-0.2982, -1.499, -0.8808), (-0.5849, -1.412, -0.8808), (-0.8491, -1.271, -0.8808), (-1.081, -1.081, -0.8808), (-1.271, -0.8491, -0.8808), (-1.412, -0.5849, -0.8808), (-1.499, -0.2982, -0.8808), (-1.528, 1.326e-06, -0.8808), (-1.499, 0.2982, -0.8808), (-1.412, 0.5849, -0.8808), (-1.271, 0.8491, -0.8808), (-1.081, 1.081, -0.8808), (-0.8491, 1.271, -0.8808), (-0.5849, 1.412, -0.8808), (-0.2982, 1.499, -0.8808), (-5.921e-08, 1.528, -0.8808), (-3.54e-08, 1.323, -0.7804), (0.2581, 1.298, -0.7804), (0.5063, 1.222, -0.7804), (0.735, 1.1, -0.7804), (0.9355, 0.9355, -0.7804), (1.1, 0.735, -0.7804), (1.222, 0.5063, -0.7804), (1.298, 0.2581, -0.7804), (1.323, 8.66e-09, -0.7804), (1.298, -0.2581, -0.7804), (1.222, -0.5063, -0.7804), (1.1, -0.735, -0.7804), (0.9355, -0.9355, -0.7804), (0.735, -1.1, -0.7804), (0.5063, -1.222, -0.7804), (0.2581, -1.298, -0.7804), (-4.665e-07, -1.323, -0.7804), (-0.2581, -1.298, -0.7804), (-0.5063, -1.222, -0.7804), (-0.735, -1.1, -0.7804), (-0.9355, -0.9355, -0.7804), (-1.1, -0.735, -0.7804), (-1.222, -0.5063, -0.7804), (-1.298, -0.2581, -0.7804), (-1.323, 1.186e-06, -0.7804), (-1.298, 0.2581, -0.7804), (-1.222, 0.5063, -0.7804), (-1.1, 0.735, -0.7804), (-0.9355, 0.9355, -0.7804), (-0.735, 1.1, -0.7804), (-0.5063, 1.222, -0.7804), (-0.2581, 1.298, -0.7804), (1.948e-08, 0.8898, -0.5352), (0.1736, 0.8727, -0.5352), (0.3405, 0.8221, -0.5352), (0.4944, 0.7399, -0.5352), (0.6292, 0.6292, -0.5352), (0.7399, 0.4944, -0.5352), (0.8221, 0.3405, -0.5352), (0.8727, 0.1736, -0.5352), (0.8898, 1.065e-07, -0.5352), (0.8727, -0.1736, -0.5352), (0.8221, -0.3405, -0.5352), (0.7399, -0.4944, -0.5352), (0.6292, -0.6292, -0.5352), (0.4944, -0.7399, -0.5352), (0.3405, -0.8221, -0.5352), (0.1736, -0.8727, -0.5352), (-2.705e-07, -0.8898, -0.5352), (-0.1736, -0.8727, -0.5352), (-0.3405, -0.8221, -0.5352), (-0.4944, -0.7399, -0.5352), (-0.6292, -0.6292, -0.5352), (-0.7399, -0.4944, -0.5352), (-0.8221, -0.3405, -0.5352), (-0.8727, -0.1736, -0.5352), (-0.8898, 8.985e-07, -0.5352), (-0.8727, 0.1736, -0.5352), (-0.8221, 0.3405, -0.5352), (-0.7399, 0.4944, -0.5352), (-0.6292, 0.6292, -0.5352), (-0.4944, 0.7399, -0.5352), (-0.3405, 0.8221, -0.5352), (-0.1736, 0.8727, -0.5352), (3.229e-08, 0.7682, 0.0917), (0.1499, 0.7535, 0.0917), (0.294, 0.7097, 0.0917), (0.4268, 0.6388, 0.0917), (0.5432, 0.5432, 0.0917), (0.6388, 0.4268, 0.0917), (0.7097, 0.294, 0.0917), (0.7535, 0.1499, 0.0917), (0.7682, 1.32e-07, 0.0917), (0.7535, -0.1499, 0.0917), (0.7097, -0.294, 0.0917), (0.6388, -0.4268, 0.0917), (0.5432, -0.5432, 0.0917), (0.4268, -0.6388, 0.0917), (0.294, -0.7097, 0.0917), (0.1499, -0.7535, 0.0917), (-2.18e-07, -0.7682, 0.0917), (-0.1499, -0.7535, 0.0917), (-0.294, -0.7097, 0.0917), (-0.4268, -0.6388, 0.0917), (-0.5432, -0.5432, 0.0917), (-0.6388, -0.4268, 0.0917), (-0.7097, -0.294, 0.0917), (-0.7535, -0.1499, 0.0917), (-0.7682, 8.158e-07, 0.0917), (-0.7535, 0.1499, 0.0917), (-0.7097, 0.294, 0.0917), (-0.6388, 0.4268, 0.0917), (-0.5432, 0.5432, 0.0917), (-0.4268, 0.6388, 0.0917), (-0.294, 0.7097, 0.0917), (-0.1499, 0.7535, 0.0917), (1.007e-08, 0.9978, 0.2906), (0.1947, 0.9787, 0.2906), (0.3819, 0.9219, 0.2906), (0.5544, 0.8297, 0.2906), (0.7056, 0.7056, 0.2906), (0.8297, 0.5544, 0.2906), (0.9219, 0.3819, 0.2906), (0.9787, 0.1947, 0.2906), (0.9978, 7.984e-08, 0.2906), (0.9787, -0.1947, 0.2906), (0.9219, -0.3819, 0.2906), (0.8297, -0.5544, 0.2906), (0.7056, -0.7056, 0.2906), (0.5544, -0.8297, 0.2906), (0.3819, -0.9219, 0.2906), (0.1947, -0.9787, 0.2906), (-3.151e-07, -0.9978, 0.2906), (-0.1947, -0.9787, 0.2906), (-0.3819, -0.9219, 0.2906), (-0.5544, -0.8297, 0.2906), (-0.7056, -0.7056, 0.2906), (-0.8297, -0.5544, 0.2906), (-0.9219, -0.3819, 0.2906), (-0.9787, -0.1947, 0.2906), (-0.9978, 9.68e-07, 0.2906), (-0.9787, 0.1947, 0.2906), (-0.9219, 0.3819, 0.2906), (-0.8297, 0.5544, 0.2906), (-0.7056, 0.7056, 0.2906), (-0.5544, 0.8297, 0.2906), (-0.3819, 0.9219, 0.2906), (-0.1947, 0.9787, 0.2906), (-5.451e-09, 1.082, 0.4227), (0.2112, 1.062, 0.4227), (0.4142, 1.0, 0.4227), (0.6014, 0.9, 0.4227), (0.7654, 0.7654, 0.4227), (0.9, 0.6014, 0.4227), (1.0, 0.4142, 0.4227), (1.062, 0.2112, 0.4227), (1.082, 5.951e-08, 0.4227), (1.062, -0.2112, 0.4227), (1.0, -0.4142, 0.4227), (0.9, -0.6014, 0.4227), (0.7654, -0.7654, 0.4227), (0.6014, -0.9, 0.4227), (0.4142, -1.0, 0.4227), (0.2112, -1.062, 0.4227), (-3.581e-07, -1.082, 0.4227), (-0.2112, -1.062, 0.4227), (-0.4142, -1.0, 0.4227), (-0.6014, -0.9, 0.4227), (-0.7654, -0.7654, 0.4227), (-0.9, -0.6014, 0.4227), (-1.0, -0.4142, 0.4227), (-1.062, -0.2112, 0.4227), (-1.082, 1.023e-06, 0.4227), (-1.062, 0.2112, 0.4227), (-1.0, 0.4142, 0.4227), (-0.9, 0.6014, 0.4227), (-0.7654, 0.7654, 0.4227), (-0.6014, 0.9, 0.4227), (-0.4142, 1.0, 0.4227), (-0.2112, 1.062, 0.4227), (-1.885e-08, 1.208, 0.5236), (0.2356, 1.185, 0.5236), (0.4622, 1.116, 0.5236), (0.671, 1.004, 0.5236), (0.8541, 0.8541, 0.5236), (1.004, 0.671, 0.5236), (1.116, 0.4622, 0.5236), (1.185, 0.2356, 0.5236), (1.208, 2.577e-08, 0.5236), (1.185, -0.2356, 0.5236), (1.116, -0.4622, 0.5236), (1.004, -0.671, 0.5236), (0.8541, -0.8541, 0.5236), (0.671, -1.004, 0.5236), (0.4622, -1.116, 0.5236), (0.2356, -1.185, 0.5236), (-4.124e-07, -1.208, 0.5236), (-0.2356, -1.185, 0.5236), (-0.4622, -1.116, 0.5236), (-0.671, -1.004, 0.5236), (-0.8541, -0.8541, 0.5236), (-1.004, -0.671, 0.5236), (-1.116, -0.4622, 0.5236), (-1.185, -0.2356, 0.5236), (-1.208, 1.101e-06, 0.5236), (-1.185, 0.2356, 0.5236), (-1.116, 0.4622, 0.5236), (-1.004, 0.671, 0.5236), (-0.8541, 0.8541, 0.5236), (-0.671, 1.004, 0.5236), (-0.4622, 1.116, 0.5236), (-0.2356, 1.185, 0.5236)], [], [(288, 1, 3, 289), (289, 3, 5, 290), (290, 5, 7, 291), (291, 7, 9, 292), (292, 9, 11, 293), (293, 11, 13, 294), (294, 13, 15, 295), (295, 15, 17, 296), (296, 17, 19, 297), (297, 19, 21, 298), (298, 21, 23, 299), (299, 23, 25, 300), (300, 25, 27, 301), (301, 27, 29, 302), (302, 29, 31, 303), (303, 31, 33, 304), (304, 33, 35, 305), (305, 35, 37, 306), (306, 37, 39, 307), (307, 39, 41, 308), (308, 41, 43, 309), (309, 43, 45, 310), (310, 45, 47, 311), (311, 47, 49, 312), (312, 49, 51, 313), (313, 51, 53, 314), (314, 53, 55, 315), (315, 55, 57, 316), (316, 57, 59, 317), (317, 59, 61, 318), (3, 1, 63, 61, 59, 57, 55, 53, 51, 49, 47, 45, 43, 41, 39, 37, 35, 33, 31, 29, 27, 25, 23, 21, 19, 17, 15, 13, 11, 9, 7, 5), (318, 61, 63, 319), (319, 63, 1, 288), (0, 2, 4, 6, 8, 10, 12, 14, 16, 18, 20, 22, 24, 26, 28, 30, 32, 34, 36, 38, 40, 42, 44, 46, 48, 50, 52, 54, 56, 58, 60, 62), (159, 95, 64, 128), (158, 94, 95, 159), (157, 93, 94, 158), (156, 92, 93, 157), (155, 91, 92, 156), (154, 90, 91, 155), (153, 89, 90, 154), (152, 88, 89, 153), (151, 87, 88, 152), (150, 86, 87, 151), (149, 85, 86, 150), (148, 84, 85, 149), (147, 83, 84, 148), (146, 82, 83, 147), (145, 81, 82, 146), (144, 80, 81, 145), (143, 79, 80, 144), (142, 78, 79, 143), (141, 77, 78, 142), (140, 76, 77, 141), (139, 75, 76, 140), (138, 74, 75, 139), (137, 73, 74, 138), (136, 72, 73, 137), (135, 71, 72, 136), (134, 70, 71, 135), (133, 69, 70, 134), (132, 68, 69, 133), (131, 67, 68, 132), (130, 66, 67, 131), (129, 65, 66, 130), (128, 64, 65, 129), (0, 127, 96, 2), (2, 96, 97, 4), (4, 97, 98, 6), (6, 98, 99, 8), (8, 99, 100, 10), (10, 100, 101, 12), (12, 101, 102, 14), (14, 102, 103, 16), (16, 103, 104, 18), (18, 104, 105, 20), (20, 105, 106, 22), (22, 106, 107, 24), (24, 107, 108, 26), (26, 108, 109, 28), (28, 109, 110, 30), (30, 110, 111, 32), (32, 111, 112, 34), (34, 112, 113, 36), (36, 113, 114, 38), (38, 114, 115, 40), (40, 115, 116, 42), (42, 116, 117, 44), (44, 117, 118, 46), (46, 118, 119, 48), (48, 119, 120, 50), (50, 120, 121, 52), (52, 121, 122, 54), (54, 122, 123, 56), (56, 123, 124, 58), (58, 124, 125, 60), (60, 125, 126, 62), (62, 126, 127, 0), (127, 128, 129, 96), (96, 129, 130, 97), (97, 130, 131, 98), (98, 131, 132, 99), (99, 132, 133, 100), (100, 133, 134, 101), (101, 134, 135, 102), (102, 135, 136, 103), (103, 136, 137, 104), (104, 137, 138, 105), (105, 138, 139, 106), (106, 139, 140, 107), (107, 140, 141, 108), (108, 141, 142, 109), (109, 142, 143, 110), (110, 143, 144, 111), (111, 144, 145, 112), (112, 145, 146, 113), (113, 146, 147, 114), (114, 147, 148, 115), (115, 148, 149, 116), (116, 149, 150, 117), (117, 150, 151, 118), (118, 151, 152, 119), (119, 152, 153, 120), (120, 153, 154, 121), (121, 154, 155, 122), (122, 155, 156, 123), (123, 156, 157, 124), (124, 157, 158, 125), (125, 158, 159, 126), (126, 159, 128, 127), (95, 191, 160, 64), (94, 190, 191, 95), (93, 189, 190, 94), (92, 188, 189, 93), (91, 187, 188, 92), (90, 186, 187, 91), (89, 185, 186, 90), (88, 184, 185, 89), (87, 183, 184, 88), (86, 182, 183, 87), (85, 181, 182, 86), (84, 180, 181, 85), (83, 179, 180, 84), (82, 178, 179, 83), (81, 177, 178, 82), (80, 176, 177, 81), (79, 175, 176, 80), (78, 174, 175, 79), (77, 173, 174, 78), (76, 172, 173, 77), (75, 171, 172, 76), (74, 170, 171, 75), (73, 169, 170, 74), (72, 168, 169, 73), (71, 167, 168, 72), (70, 166, 167, 71), (69, 165, 166, 70), (68, 164, 165, 69), (67, 163, 164, 68), (66, 162, 163, 67), (65, 161, 162, 66), (64, 160, 161, 65), (191, 223, 192, 160), (190, 222, 223, 191), (189, 221, 222, 190), (188, 220, 221, 189), (187, 219, 220, 188), (186, 218, 219, 187), (185, 217, 218, 186), (184, 216, 217, 185), (183, 215, 216, 184), (182, 214, 215, 183), (181, 213, 214, 182), (180, 212, 213, 181), (179, 211, 212, 180), (178, 210, 211, 179), (177, 209, 210, 178), (176, 208, 209, 177), (175, 207, 208, 176), (174, 206, 207, 175), (173, 205, 206, 174), (172, 204, 205, 173), (171, 203, 204, 172), (170, 202, 203, 171), (169, 201, 202, 170), (168, 200, 201, 169), (167, 199, 200, 168), (166, 198, 199, 167), (165, 197, 198, 166), (164, 196, 197, 165), (163, 195, 196, 164), (162, 194, 195, 163), (161, 193, 194, 162), (160, 192, 193, 161), (223, 255, 224, 192), (222, 254, 255, 223), (221, 253, 254, 222), (220, 252, 253, 221), (219, 251, 252, 220), (218, 250, 251, 219), (217, 249, 250, 218), (216, 248, 249, 217), (215, 247, 248, 216), (214, 246, 247, 215), (213, 245, 246, 214), (212, 244, 245, 213), (211, 243, 244, 212), (210, 242, 243, 211), (209, 241, 242, 210), (208, 240, 241, 209), (207, 239, 240, 208), (206, 238, 239, 207), (205, 237, 238, 206), (204, 236, 237, 205), (203, 235, 236, 204), (202, 234, 235, 203), (201, 233, 234, 202), (200, 232, 233, 201), (199, 231, 232, 200), (198, 230, 231, 199), (197, 229, 230, 198), (196, 228, 229, 197), (195, 227, 228, 196), (194, 226, 227, 195), (193, 225, 226, 194), (192, 224, 225, 193), (255, 287, 256, 224), (254, 286, 287, 255), (253, 285, 286, 254), (252, 284, 285, 253), (251, 283, 284, 252), (250, 282, 283, 251), (249, 281, 282, 250), (248, 280, 281, 249), (247, 279, 280, 248), (246, 278, 279, 247), (245, 277, 278, 246), (244, 276, 277, 245), (243, 275, 276, 244), (242, 274, 275, 243), (241, 273, 274, 242), (240, 272, 273, 241), (239, 271, 272, 240), (238, 270, 271, 239), (237, 269, 270, 238), (236, 268, 269, 237), (235, 267, 268, 236), (234, 266, 267, 235), (233, 265, 266, 234), (232, 264, 265, 233), (231, 263, 264, 232), (230, 262, 263, 231), (229, 261, 262, 230), (228, 260, 261, 229), (227, 259, 260, 228), (226, 258, 259, 227), (225, 257, 258, 226), (224, 256, 257, 225), (287, 319, 288, 256), (286, 318, 319, 287), (285, 317, 318, 286), (284, 316, 317, 285), (283, 315, 316, 284), (282, 314, 315, 283), (281, 313, 314, 282), (280, 312, 313, 281), (279, 311, 312, 280), (278, 310, 311, 279), (277, 309, 310, 278), (276, 308, 309, 277), (275, 307, 308, 276), (274, 306, 307, 275), (273, 305, 306, 274), (272, 304, 305, 273), (271, 303, 304, 272), (270, 302, 303, 271), (269, 301, 302, 270), (268, 300, 301, 269), (267, 299, 300, 268), (266, 298, 299, 267), (265, 297, 298, 266), (264, 296, 297, 265), (263, 295, 296, 264), (262, 294, 295, 263), (261, 293, 294, 262), (260, 292, 293, 261), (259, 291, 292, 260), (258, 290, 291, 259), (257, 289, 290, 258), (256, 288, 289, 257)])
me_cylinder.materials.append(mat_pole)
me_cylinder.use_remesh_preserve_volume = False
me_cylinder.use_remesh_preserve_attributes = False
me_cylinder.use_mirror_vertex_groups = False
me_cylinder.update()
me_circle = bpy.data.meshes.new('Circle')
me_circle.from_pydata([(-1.912e-09, 0.9839, 0.0), (-0.1919, 0.965, 0.0), (-0.3765, 0.909, 0.0), (-0.5466, 0.8181, 0.0), (-0.6957, 0.6957, 0.0), (-0.8181, 0.5466, 0.0), (-0.909, 0.3765, 0.0), (-0.965, 0.1919, 0.0), (-0.9839, 7.887e-08, 0.0), (-0.965, -0.1919, 0.0), (-0.909, -0.3765, 0.0), (-0.8181, -0.5466, 0.0), (-0.6957, -0.6957, 0.0), (-0.5466, -0.8181, 0.0), (-0.3765, -0.909, 0.0), (-0.1919, -0.965, 0.0), (3.187e-07, -0.9839, 0.0), (0.1919, -0.965, 0.0), (0.3765, -0.909, 0.0), (0.5466, -0.8181, 0.0), (0.6957, -0.6957, 0.0), (0.8181, -0.5466, 0.0), (0.909, -0.3765, 0.0), (0.965, -0.1919, 0.0), (0.9839, 9.546e-07, 0.0), (0.965, 0.192, 0.0), (0.909, 0.3765, 0.0), (0.8181, 0.5466, 0.0), (0.6957, 0.6957, 0.0), (0.5466, 0.8181, 0.0), (0.3765, 0.909, 0.0), (0.1919, 0.965, 0.0), (-1.567e-08, 0.8529, 0.1736), (-0.1664, 0.8365, 0.1736), (-0.3264, 0.788, 0.1736), (-0.4738, 0.7091, 0.1736), (-0.6031, 0.6031, 0.1736), (-0.7091, 0.4738, 0.1736), (-0.788, 0.3264, 0.1736), (-0.8365, 0.1664, 0.1736), (-0.8529, 1.073e-07, 0.1736), (-0.8365, -0.1664, 0.1736), (-0.788, -0.3264, 0.1736), (-0.7091, -0.4738, 0.1736), (-0.6031, -0.6031, 0.1736), (-0.4738, -0.7091, 0.1736), (-0.3264, -0.788, 0.1736), (-0.1664, -0.8365, 0.1736), (2.622e-07, -0.8529, 0.1736), (0.1664, -0.8365, 0.1736), (0.3264, -0.788, 0.1736), (0.4738, -0.7091, 0.1736), (0.6031, -0.6031, 0.1736), (0.7091, -0.4738, 0.1736), (0.788, -0.3264, 0.1736), (0.8365, -0.1664, 0.1736), (0.8529, 8.665e-07, 0.1736), (0.8365, 0.1664, 0.1736), (0.788, 0.3264, 0.1736), (0.7091, 0.4738, 0.1736), (0.6031, 0.6031, 0.1736), (0.4738, 0.7091, 0.1736), (0.3264, 0.788, 0.1736), (0.1664, 0.8365, 0.1736), (-0.5246, -0.7852, 0.08682), (-0.6677, -0.6677, 0.08682), (0.7851, 0.5246, 0.08682), (0.8724, 0.3614, 0.08682), (-0.3614, -0.8724, 0.08682), (-0.1842, 0.9261, 0.08682), (-6.518e-09, 0.9443, 0.08682), (0.6677, 0.6677, 0.08682), (-0.1842, -0.9261, 0.08682), (-0.3614, 0.8724, 0.08682), (0.5246, 0.7852, 0.08682), (3.012e-07, -0.9443, 0.08682), (-0.5246, 0.7852, 0.08682), (0.3614, 0.8724, 0.08682), (0.1842, -0.9261, 0.08682), (-0.6677, 0.6677, 0.08682), (0.1842, 0.9261, 0.08682), (0.3614, -0.8724, 0.08682), (-0.7852, 0.5246, 0.08682), (0.5246, -0.7851, 0.08682), (-0.8724, 0.3614, 0.08682), (0.6677, -0.6677, 0.08682), (-0.9261, 0.1842, 0.08682), (0.7852, -0.5246, 0.08682), (-0.9443, 8.681e-08, 0.08682), (0.8724, -0.3614, 0.08682), (-0.9261, -0.1842, 0.08682), (0.9261, -0.1842, 0.08682), (-0.8724, -0.3614, 0.08682), (0.9443, 9.273e-07, 0.08682), (-0.7852, -0.5246, 0.08682), (0.9261, 0.1842, 0.08682)], [], [(1, 0, 31, 30, 29, 28, 27, 26, 25, 24, 23, 22, 21, 20, 19, 18, 17, 16, 15, 14, 13, 12, 11, 10, 9, 8, 7, 6, 5, 4, 3, 2), (33, 34, 35, 36, 37, 38, 39, 40, 41, 42, 43, 44, 45, 46, 47, 48, 49, 50, 51, 52, 53, 54, 55, 56, 57, 58, 59, 60, 61, 62, 63, 32), (65, 64, 45, 44), (67, 66, 59, 58), (64, 68, 46, 45), (70, 69, 33, 32), (66, 71, 60, 59), (68, 72, 47, 46), (69, 73, 34, 33), (71, 74, 61, 60), (72, 75, 48, 47), (73, 76, 35, 34), (74, 77, 62, 61), (75, 78, 49, 48), (76, 79, 36, 35), (77, 80, 63, 62), (78, 81, 50, 49), (79, 82, 37, 36), (80, 70, 32, 63), (81, 83, 51, 50), (82, 84, 38, 37), (83, 85, 52, 51), (84, 86, 39, 38), (85, 87, 53, 52), (86, 88, 40, 39), (87, 89, 54, 53), (88, 90, 41, 40), (89, 91, 55, 54), (90, 92, 42, 41), (91, 93, 56, 55), (92, 94, 43, 42), (93, 95, 57, 56), (94, 65, 44, 43), (95, 67, 58, 57), (25, 26, 67, 95), (11, 12, 65, 94), (24, 25, 95, 93), (10, 11, 94, 92), (23, 24, 93, 91), (9, 10, 92, 90), (22, 23, 91, 89), (8, 9, 90, 88), (21, 22, 89, 87), (7, 8, 88, 86), (20, 21, 87, 85), (6, 7, 86, 84), (19, 20, 85, 83), (5, 6, 84, 82), (18, 19, 83, 81), (31, 0, 70, 80), (4, 5, 82, 79), (17, 18, 81, 78), (30, 31, 80, 77), (3, 4, 79, 76), (16, 17, 78, 75), (29, 30, 77, 74), (2, 3, 76, 73), (15, 16, 75, 72), (28, 29, 74, 71), (1, 2, 73, 69), (14, 15, 72, 68), (27, 28, 71, 66), (0, 1, 69, 70), (13, 14, 68, 64), (26, 27, 66, 67), (12, 13, 64, 65)])
me_circle.materials.append(mat_base)
me_circle.use_remesh_preserve_volume = False
me_circle.use_remesh_preserve_attributes = False
me_circle.use_mirror_vertex_groups = False
me_circle.update()
me_cube_002 = bpy.data.meshes.new('Cube.002')
me_cube_002.from_pydata([(-1.104, -0.7582, -1.03), (-1.104, -1.074, -0.0123), (-1.104, 0.7477, -1.03), (-1.104, 1.077, -0.0123), (1.251, -0.7582, -1.03), (0.6599, -1.074, -0.1812), (1.251, 0.7477, -1.03), (0.6599, 1.077, -0.1812), (-1.104, -0.7582, -0.5166), (-1.104, 0.7477, -0.5166), (1.251, 0.7477, -0.5166), (1.251, -0.7582, -0.5166), (-6.642, -0.7582, -0.5166), (-6.065, -1.074, -0.2142), (-6.065, 1.077, -0.2142), (-6.642, 0.7477, -0.5166), (-3.457, -0.5372, -0.5161), (-3.457, 0.517, -0.5161), (-4.465, 0.7477, -0.0123), (-4.465, -0.7582, -0.0123), (-6.642, -0.7582, -0.7931), (-6.642, 0.7477, -0.7931), (-4.465, -0.7582, -0.7931), (-4.465, 0.7477, -0.7931), (-3.457, -0.5372, -0.5161), (-3.457, 0.517, -0.5161), (-4.465, 0.7477, -0.0123), (-4.465, -0.7582, -0.0123)], [], [(16, 12, 20, 22), (9, 3, 7, 10), (10, 7, 5, 11), (11, 5, 1, 8), (2, 6, 4, 0), (7, 3, 1, 5), (4, 11, 8, 0), (6, 10, 11, 4), (2, 9, 10, 6), (0, 8, 9, 2), (12, 13, 14, 15), (19, 18, 14, 13), (18, 17, 15, 14), (16, 19, 13, 12), (8, 1, 19, 16), (3, 9, 17, 18), (1, 3, 18, 19), (9, 8, 16, 17), (23, 22, 20, 21), (17, 16, 22, 23), (15, 17, 23, 21), (12, 15, 21, 20), (19, 18, 26, 27), (18, 17, 25, 26), (16, 19, 27, 24)])
me_cube_002.use_remesh_preserve_volume = False
me_cube_002.use_remesh_preserve_attributes = False
me_cube_002.use_mirror_vertex_groups = False
me_cube_002.update()

# ---- objects
ob_top = bpy.data.objects.new('top', me_cylinder_001)
ob_pole = bpy.data.objects.new('POLE', me_cylinder)
ob_base = bpy.data.objects.new('base', me_circle)
ob_lamp = bpy.data.objects.new('Lamp', light_lamp)
ob_camera = bpy.data.objects.new('Camera', cam_camera)
ob_faucet = bpy.data.objects.new('faucet', me_cube_002)

# ---- transforms, parenting, visibility, modifiers, constraints
ob_top.location = (0.00364, 0.0004239, 2.484)
ob_top.scale = (0.689, 0.8007, 0.1835)
ob_top.lineart.crease_threshold = 0.0
ob_pole.location = (0.0, 0.0, 1.349)
ob_pole.scale = (0.1993, 0.1993, 1.178)
ob_pole.lineart.crease_threshold = 0.0
ob_base.location = (0.0, -0.004156, 0.0)
ob_base.scale = (0.7938, 0.7938, 0.7938)
ob_base.lineart.crease_threshold = 0.0
ob_lamp.location = (4.076, 1.005, 5.904)
ob_lamp.rotation_euler = (0.6503, 0.05522, 1.866)
ob_lamp.lock_rotations_4d = False
ob_lamp.empty_display_type = 'ARROWS'
ob_lamp.color = (0.0, 0.0, 0.0, 0.0)
ob_lamp.lineart.crease_threshold = 0.0
ob_camera.location = (7.481, -6.508, 5.344)
ob_camera.rotation_euler = (1.109, 0.0, 0.8149)
ob_camera.lock_rotations_4d = False
ob_camera.empty_display_type = 'ARROWS'
ob_camera.color = (0.0, 0.0, 0.0, 0.0)
ob_camera.display_type = 'WIRE'
ob_camera.lineart.crease_threshold = 0.0
ob_faucet.location = (0.7564, 0.01593, 2.617)
ob_faucet.scale = (0.04081, 0.04556, 0.1778)
ob_faucet.lineart.crease_threshold = 0.0

# ---- collection membership
col_collection_1.objects.link(ob_top)
col_collection_1.objects.link(ob_pole)
col_collection_1.objects.link(ob_base)
col_collection_1.objects.link(ob_lamp)
col_collection_1.objects.link(ob_camera)
col_collection_2.objects.link(ob_faucet)

# ---- scene / render settings (as saved in the file)
scene.camera = ob_camera
scene.frame_start = 1; scene.frame_end = 250; scene.frame_set(1)
scene.render.engine = 'BLENDER_EEVEE_NEXT'
scene.render.resolution_percentage = 50
scene.render.dither_intensity = 0.0
scene.cycles.use_denoising = False
scene.cycles.samples = 128
scene.cycles.sampling_pattern = 'TABULATED_SOBOL'
scene.cycles.use_adaptive_sampling = False
scene.cycles.use_light_tree = False
scene.cycles.blur_glossy = 0.0
scene.cycles.sample_clamp_indirect = 0.0
scene.view_settings.view_transform = 'Standard'
bpy.context.view_layer.update()
